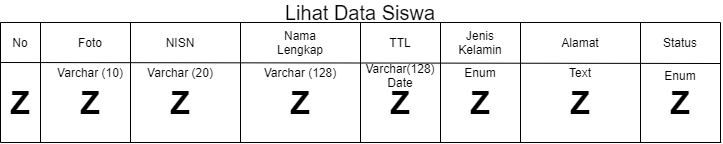

The diagram above was exported from draw.io. Its source (the exported page's mxGraphModel, read from the mxfile embedded in the PNG):
<mxGraphModel dx="640" dy="402" grid="1" gridSize="10" guides="1" tooltips="1" connect="1" arrows="1" fold="1" page="1" pageScale="1" pageWidth="827" pageHeight="1169" math="0" shadow="0">
  <root>
    <mxCell id="xHdDvjoNLUM1kwHTb8NN-0" />
    <mxCell id="xHdDvjoNLUM1kwHTb8NN-1" parent="xHdDvjoNLUM1kwHTb8NN-0" />
    <mxCell id="hBqftrkuN7_ijJ6NRV4f-0" value="No" style="text;html=1;strokeColor=none;fillColor=none;align=center;verticalAlign=middle;whiteSpace=wrap;rounded=0;" vertex="1" parent="xHdDvjoNLUM1kwHTb8NN-1">
      <mxGeometry x="80" y="130" width="40" height="20" as="geometry" />
    </mxCell>
    <mxCell id="hBqftrkuN7_ijJ6NRV4f-1" value="" style="endArrow=none;html=1;" edge="1" parent="xHdDvjoNLUM1kwHTb8NN-1">
      <mxGeometry width="50" height="50" relative="1" as="geometry">
        <mxPoint x="80" y="239.9999999999999" as="sourcePoint" />
        <mxPoint x="80" y="119.99999999999989" as="targetPoint" />
      </mxGeometry>
    </mxCell>
    <mxCell id="hBqftrkuN7_ijJ6NRV4f-2" value="" style="endArrow=none;html=1;" edge="1" parent="xHdDvjoNLUM1kwHTb8NN-1">
      <mxGeometry width="50" height="50" relative="1" as="geometry">
        <mxPoint x="120" y="239.9999999999999" as="sourcePoint" />
        <mxPoint x="120" y="119.99999999999989" as="targetPoint" />
      </mxGeometry>
    </mxCell>
    <mxCell id="hBqftrkuN7_ijJ6NRV4f-3" value="Foto" style="text;html=1;strokeColor=none;fillColor=none;align=center;verticalAlign=middle;whiteSpace=wrap;rounded=0;" vertex="1" parent="xHdDvjoNLUM1kwHTb8NN-1">
      <mxGeometry x="150" y="130" width="40" height="20" as="geometry" />
    </mxCell>
    <mxCell id="hBqftrkuN7_ijJ6NRV4f-4" value="" style="endArrow=none;html=1;" edge="1" parent="xHdDvjoNLUM1kwHTb8NN-1">
      <mxGeometry width="50" height="50" relative="1" as="geometry">
        <mxPoint x="210" y="239.9999999999999" as="sourcePoint" />
        <mxPoint x="210" y="119.99999999999989" as="targetPoint" />
      </mxGeometry>
    </mxCell>
    <mxCell id="hBqftrkuN7_ijJ6NRV4f-5" value="NISN" style="text;html=1;strokeColor=none;fillColor=none;align=center;verticalAlign=middle;whiteSpace=wrap;rounded=0;" vertex="1" parent="xHdDvjoNLUM1kwHTb8NN-1">
      <mxGeometry x="240" y="130" width="40" height="20" as="geometry" />
    </mxCell>
    <mxCell id="hBqftrkuN7_ijJ6NRV4f-6" value="" style="endArrow=none;html=1;" edge="1" parent="xHdDvjoNLUM1kwHTb8NN-1">
      <mxGeometry width="50" height="50" relative="1" as="geometry">
        <mxPoint x="320" y="239.9999999999999" as="sourcePoint" />
        <mxPoint x="320" y="119.99999999999989" as="targetPoint" />
      </mxGeometry>
    </mxCell>
    <mxCell id="hBqftrkuN7_ijJ6NRV4f-7" value="" style="endArrow=none;html=1;" edge="1" parent="xHdDvjoNLUM1kwHTb8NN-1">
      <mxGeometry width="50" height="50" relative="1" as="geometry">
        <mxPoint x="80" y="159.9999999999999" as="sourcePoint" />
        <mxPoint x="800" y="161" as="targetPoint" />
      </mxGeometry>
    </mxCell>
    <mxCell id="hBqftrkuN7_ijJ6NRV4f-8" value="" style="endArrow=none;html=1;" edge="1" parent="xHdDvjoNLUM1kwHTb8NN-1">
      <mxGeometry width="50" height="50" relative="1" as="geometry">
        <mxPoint x="80" y="119.99999999999989" as="sourcePoint" />
        <mxPoint x="800" y="120" as="targetPoint" />
      </mxGeometry>
    </mxCell>
    <mxCell id="hBqftrkuN7_ijJ6NRV4f-9" value="" style="endArrow=none;html=1;" edge="1" parent="xHdDvjoNLUM1kwHTb8NN-1">
      <mxGeometry width="50" height="50" relative="1" as="geometry">
        <mxPoint x="80" y="239.9999999999999" as="sourcePoint" />
        <mxPoint x="800.7619280133929" y="240" as="targetPoint" />
      </mxGeometry>
    </mxCell>
    <mxCell id="hBqftrkuN7_ijJ6NRV4f-10" value="&lt;b style=&quot;font-size: 32px;&quot;&gt;Z&lt;/b&gt;" style="text;html=1;strokeColor=none;fillColor=none;align=center;verticalAlign=middle;whiteSpace=wrap;rounded=0;fontSize=32;" vertex="1" parent="xHdDvjoNLUM1kwHTb8NN-1">
      <mxGeometry x="80" y="190" width="40" height="20" as="geometry" />
    </mxCell>
    <mxCell id="hBqftrkuN7_ijJ6NRV4f-11" value="&lt;b style=&quot;font-size: 32px;&quot;&gt;Z&lt;/b&gt;" style="text;html=1;strokeColor=none;fillColor=none;align=center;verticalAlign=middle;whiteSpace=wrap;rounded=0;fontSize=32;" vertex="1" parent="xHdDvjoNLUM1kwHTb8NN-1">
      <mxGeometry x="150" y="190" width="40" height="20" as="geometry" />
    </mxCell>
    <mxCell id="hBqftrkuN7_ijJ6NRV4f-12" value="&lt;font style=&quot;font-size: 12px&quot;&gt;Varchar (10)&lt;/font&gt;" style="text;html=1;strokeColor=none;fillColor=none;align=center;verticalAlign=middle;whiteSpace=wrap;rounded=0;fontSize=12;" vertex="1" parent="xHdDvjoNLUM1kwHTb8NN-1">
      <mxGeometry x="130" y="160" width="80" height="20" as="geometry" />
    </mxCell>
    <mxCell id="hBqftrkuN7_ijJ6NRV4f-13" value="Varchar (20)" style="text;html=1;strokeColor=none;fillColor=none;align=center;verticalAlign=middle;whiteSpace=wrap;rounded=0;fontSize=12;" vertex="1" parent="xHdDvjoNLUM1kwHTb8NN-1">
      <mxGeometry x="215" y="160" width="90" height="20" as="geometry" />
    </mxCell>
    <mxCell id="hBqftrkuN7_ijJ6NRV4f-14" value="&lt;b style=&quot;font-size: 32px;&quot;&gt;Z&lt;/b&gt;" style="text;html=1;strokeColor=none;fillColor=none;align=center;verticalAlign=middle;whiteSpace=wrap;rounded=0;fontSize=32;" vertex="1" parent="xHdDvjoNLUM1kwHTb8NN-1">
      <mxGeometry x="240" y="190" width="40" height="20" as="geometry" />
    </mxCell>
    <mxCell id="hBqftrkuN7_ijJ6NRV4f-15" value="&lt;font style=&quot;font-size: 20px&quot;&gt;Lihat Data Siswa&lt;/font&gt;" style="text;html=1;strokeColor=none;fillColor=none;align=center;verticalAlign=middle;whiteSpace=wrap;rounded=0;" vertex="1" parent="xHdDvjoNLUM1kwHTb8NN-1">
      <mxGeometry x="80" y="100" width="720" height="20" as="geometry" />
    </mxCell>
    <mxCell id="hBqftrkuN7_ijJ6NRV4f-16" value="" style="endArrow=none;html=1;" edge="1" parent="xHdDvjoNLUM1kwHTb8NN-1">
      <mxGeometry width="50" height="50" relative="1" as="geometry">
        <mxPoint x="440" y="239.9999999999999" as="sourcePoint" />
        <mxPoint x="440" y="119.99999999999989" as="targetPoint" />
      </mxGeometry>
    </mxCell>
    <mxCell id="hBqftrkuN7_ijJ6NRV4f-17" value="Nama Lengkap" style="text;html=1;strokeColor=none;fillColor=none;align=center;verticalAlign=middle;whiteSpace=wrap;rounded=0;" vertex="1" parent="xHdDvjoNLUM1kwHTb8NN-1">
      <mxGeometry x="360" y="130" width="40" height="20" as="geometry" />
    </mxCell>
    <mxCell id="hBqftrkuN7_ijJ6NRV4f-18" value="&lt;b style=&quot;font-size: 32px;&quot;&gt;Z&lt;/b&gt;" style="text;html=1;strokeColor=none;fillColor=none;align=center;verticalAlign=middle;whiteSpace=wrap;rounded=0;fontSize=32;" vertex="1" parent="xHdDvjoNLUM1kwHTb8NN-1">
      <mxGeometry x="360" y="190" width="40" height="20" as="geometry" />
    </mxCell>
    <mxCell id="hBqftrkuN7_ijJ6NRV4f-19" value="TTL" style="text;html=1;strokeColor=none;fillColor=none;align=center;verticalAlign=middle;whiteSpace=wrap;rounded=0;" vertex="1" parent="xHdDvjoNLUM1kwHTb8NN-1">
      <mxGeometry x="460" y="130" width="40" height="20" as="geometry" />
    </mxCell>
    <mxCell id="hBqftrkuN7_ijJ6NRV4f-20" value="" style="endArrow=none;html=1;" edge="1" parent="xHdDvjoNLUM1kwHTb8NN-1">
      <mxGeometry width="50" height="50" relative="1" as="geometry">
        <mxPoint x="520" y="239.9999999999999" as="sourcePoint" />
        <mxPoint x="520" y="119.99999999999989" as="targetPoint" />
      </mxGeometry>
    </mxCell>
    <mxCell id="hBqftrkuN7_ijJ6NRV4f-21" value="Jenis Kelamin" style="text;html=1;strokeColor=none;fillColor=none;align=center;verticalAlign=middle;whiteSpace=wrap;rounded=0;" vertex="1" parent="xHdDvjoNLUM1kwHTb8NN-1">
      <mxGeometry x="540" y="130" width="40" height="20" as="geometry" />
    </mxCell>
    <mxCell id="hBqftrkuN7_ijJ6NRV4f-22" value="" style="endArrow=none;html=1;" edge="1" parent="xHdDvjoNLUM1kwHTb8NN-1">
      <mxGeometry width="50" height="50" relative="1" as="geometry">
        <mxPoint x="600" y="239.9999999999999" as="sourcePoint" />
        <mxPoint x="600" y="119.99999999999989" as="targetPoint" />
      </mxGeometry>
    </mxCell>
    <mxCell id="hBqftrkuN7_ijJ6NRV4f-23" value="Alamat" style="text;html=1;strokeColor=none;fillColor=none;align=center;verticalAlign=middle;whiteSpace=wrap;rounded=0;" vertex="1" parent="xHdDvjoNLUM1kwHTb8NN-1">
      <mxGeometry x="640" y="130" width="40" height="20" as="geometry" />
    </mxCell>
    <mxCell id="hBqftrkuN7_ijJ6NRV4f-24" value="" style="endArrow=none;html=1;" edge="1" parent="xHdDvjoNLUM1kwHTb8NN-1">
      <mxGeometry width="50" height="50" relative="1" as="geometry">
        <mxPoint x="720" y="239.9999999999999" as="sourcePoint" />
        <mxPoint x="720" y="119.99999999999989" as="targetPoint" />
      </mxGeometry>
    </mxCell>
    <mxCell id="hBqftrkuN7_ijJ6NRV4f-25" value="" style="endArrow=none;html=1;" edge="1" parent="xHdDvjoNLUM1kwHTb8NN-1">
      <mxGeometry width="50" height="50" relative="1" as="geometry">
        <mxPoint x="800" y="239.9999999999999" as="sourcePoint" />
        <mxPoint x="800" y="119.99999999999989" as="targetPoint" />
      </mxGeometry>
    </mxCell>
    <mxCell id="hBqftrkuN7_ijJ6NRV4f-26" value="Status" style="text;html=1;strokeColor=none;fillColor=none;align=center;verticalAlign=middle;whiteSpace=wrap;rounded=0;" vertex="1" parent="xHdDvjoNLUM1kwHTb8NN-1">
      <mxGeometry x="740" y="130" width="40" height="20" as="geometry" />
    </mxCell>
    <mxCell id="hBqftrkuN7_ijJ6NRV4f-27" value="Varchar(128)&lt;br&gt;Date" style="text;html=1;strokeColor=none;fillColor=none;align=center;verticalAlign=middle;whiteSpace=wrap;rounded=0;" vertex="1" parent="xHdDvjoNLUM1kwHTb8NN-1">
      <mxGeometry x="460" y="163" width="40" height="20" as="geometry" />
    </mxCell>
    <mxCell id="hBqftrkuN7_ijJ6NRV4f-28" value="Enum" style="text;html=1;strokeColor=none;fillColor=none;align=center;verticalAlign=middle;whiteSpace=wrap;rounded=0;" vertex="1" parent="xHdDvjoNLUM1kwHTb8NN-1">
      <mxGeometry x="540" y="160" width="40" height="20" as="geometry" />
    </mxCell>
    <mxCell id="hBqftrkuN7_ijJ6NRV4f-29" value="Text" style="text;html=1;strokeColor=none;fillColor=none;align=center;verticalAlign=middle;whiteSpace=wrap;rounded=0;" vertex="1" parent="xHdDvjoNLUM1kwHTb8NN-1">
      <mxGeometry x="640" y="160" width="40" height="20" as="geometry" />
    </mxCell>
    <mxCell id="hBqftrkuN7_ijJ6NRV4f-30" value="Enum" style="text;html=1;strokeColor=none;fillColor=none;align=center;verticalAlign=middle;whiteSpace=wrap;rounded=0;" vertex="1" parent="xHdDvjoNLUM1kwHTb8NN-1">
      <mxGeometry x="740" y="163" width="40" height="20" as="geometry" />
    </mxCell>
    <mxCell id="hBqftrkuN7_ijJ6NRV4f-31" value="&lt;b style=&quot;font-size: 32px;&quot;&gt;Z&lt;/b&gt;" style="text;html=1;strokeColor=none;fillColor=none;align=center;verticalAlign=middle;whiteSpace=wrap;rounded=0;fontSize=32;" vertex="1" parent="xHdDvjoNLUM1kwHTb8NN-1">
      <mxGeometry x="460" y="190" width="40" height="20" as="geometry" />
    </mxCell>
    <mxCell id="hBqftrkuN7_ijJ6NRV4f-32" value="&lt;b style=&quot;font-size: 32px;&quot;&gt;Z&lt;/b&gt;" style="text;html=1;strokeColor=none;fillColor=none;align=center;verticalAlign=middle;whiteSpace=wrap;rounded=0;fontSize=32;" vertex="1" parent="xHdDvjoNLUM1kwHTb8NN-1">
      <mxGeometry x="540" y="190" width="40" height="20" as="geometry" />
    </mxCell>
    <mxCell id="hBqftrkuN7_ijJ6NRV4f-33" value="&lt;b style=&quot;font-size: 32px;&quot;&gt;Z&lt;/b&gt;" style="text;html=1;strokeColor=none;fillColor=none;align=center;verticalAlign=middle;whiteSpace=wrap;rounded=0;fontSize=32;" vertex="1" parent="xHdDvjoNLUM1kwHTb8NN-1">
      <mxGeometry x="640" y="190" width="40" height="20" as="geometry" />
    </mxCell>
    <mxCell id="hBqftrkuN7_ijJ6NRV4f-34" value="&lt;b style=&quot;font-size: 32px;&quot;&gt;Z&lt;/b&gt;" style="text;html=1;strokeColor=none;fillColor=none;align=center;verticalAlign=middle;whiteSpace=wrap;rounded=0;fontSize=32;" vertex="1" parent="xHdDvjoNLUM1kwHTb8NN-1">
      <mxGeometry x="740" y="190" width="40" height="20" as="geometry" />
    </mxCell>
    <mxCell id="hBqftrkuN7_ijJ6NRV4f-35" value="Varchar (128)" style="text;html=1;strokeColor=none;fillColor=none;align=center;verticalAlign=middle;whiteSpace=wrap;rounded=0;fontSize=12;" vertex="1" parent="xHdDvjoNLUM1kwHTb8NN-1">
      <mxGeometry x="335" y="160" width="90" height="20" as="geometry" />
    </mxCell>
  </root>
</mxGraphModel>